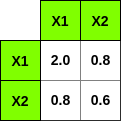

The diagram above was exported from draw.io. Its source (the exported page's mxGraphModel, read from the mxfile embedded in the PNG):
<mxGraphModel dx="840" dy="456" grid="1" gridSize="10" guides="1" tooltips="1" connect="1" arrows="1" fold="1" page="1" pageScale="1" pageWidth="850" pageHeight="1100" math="0" shadow="0">
  <root>
    <mxCell id="0" />
    <mxCell id="1" parent="0" />
    <mxCell id="XFtzF-8Yu4JmuMTT0buu-1" value="&lt;table border=&quot;1&quot; width=&quot;100%&quot; style=&quot;width: 100%; height: 100%; border-collapse: collapse; font-size: 14px;&quot;&gt;&lt;tbody style=&quot;font-size: 14px;&quot;&gt;&lt;tr style=&quot;font-size: 14px;&quot;&gt;&lt;td align=&quot;center&quot; style=&quot;font-size: 14px;&quot;&gt;2.0&lt;/td&gt;&lt;td align=&quot;center&quot; style=&quot;font-size: 14px;&quot;&gt;0.8&lt;/td&gt;&lt;/tr&gt;&lt;tr style=&quot;font-size: 14px;&quot;&gt;&lt;td align=&quot;center&quot; style=&quot;font-size: 14px;&quot;&gt;0.8&lt;/td&gt;&lt;td align=&quot;center&quot; style=&quot;font-size: 14px;&quot;&gt;0.6&lt;/td&gt;&lt;/tr&gt;&lt;/tbody&gt;&lt;/table&gt;" style="text;html=1;strokeColor=none;fillColor=none;overflow=fill;fontStyle=1;fontSize=14;" vertex="1" parent="1">
      <mxGeometry x="280" y="160" width="80" height="80" as="geometry" />
    </mxCell>
    <mxCell id="XFtzF-8Yu4JmuMTT0buu-18" value="X1" style="rounded=0;whiteSpace=wrap;html=1;fontSize=14;fontStyle=1;labelBackgroundColor=none;fillColor=#80FF00;" vertex="1" parent="1">
      <mxGeometry x="280" y="120" width="40" height="40" as="geometry" />
    </mxCell>
    <mxCell id="XFtzF-8Yu4JmuMTT0buu-20" value="X1" style="rounded=0;whiteSpace=wrap;html=1;fontSize=14;fontStyle=1;labelBackgroundColor=none;fillColor=#80FF00;" vertex="1" parent="1">
      <mxGeometry x="240" y="160" width="40" height="40" as="geometry" />
    </mxCell>
    <mxCell id="XFtzF-8Yu4JmuMTT0buu-21" value="X2" style="rounded=0;whiteSpace=wrap;html=1;fontSize=14;fontStyle=1;labelBackgroundColor=none;fillColor=#80FF00;" vertex="1" parent="1">
      <mxGeometry x="240" y="200" width="40" height="40" as="geometry" />
    </mxCell>
    <mxCell id="XFtzF-8Yu4JmuMTT0buu-23" value="X2" style="rounded=0;whiteSpace=wrap;html=1;fontSize=14;fontStyle=1;labelBackgroundColor=none;fillColor=#80FF00;" vertex="1" parent="1">
      <mxGeometry x="320" y="120" width="40" height="40" as="geometry" />
    </mxCell>
  </root>
</mxGraphModel>